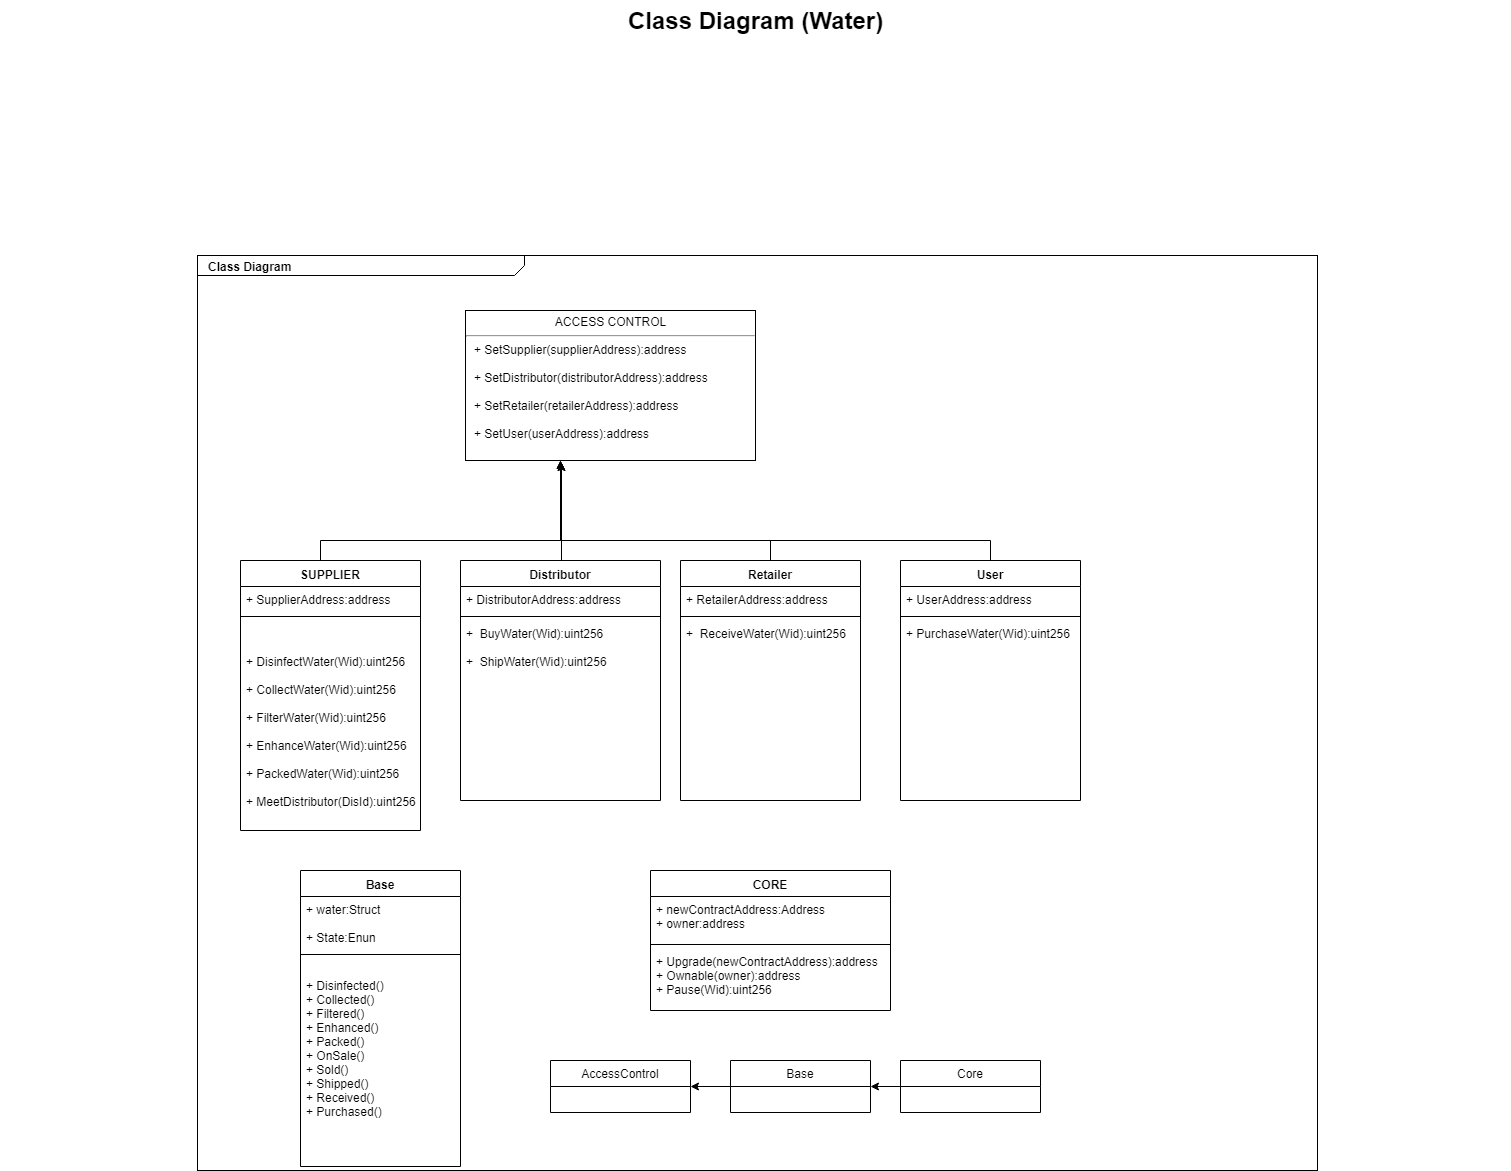

The diagram above was exported from draw.io. Its source (the exported page's mxGraphModel, read from the mxfile embedded in the PNG):
<mxGraphModel dx="872" dy="449" grid="1" gridSize="10" guides="1" tooltips="1" connect="1" arrows="1" fold="1" page="1" pageScale="1.5" pageWidth="1169" pageHeight="826" background="none" math="0" shadow="0">
  <root>
    <mxCell id="0" style=";html=1;" />
    <mxCell id="1" style=";html=1;" parent="0" />
    <mxCell id="1672d66443f91eb5-1" value="&lt;p style=&quot;margin: 0px ; margin-top: 4px ; margin-left: 10px ; text-align: left&quot;&gt;&lt;b&gt;Class Diagram&lt;/b&gt;&lt;/p&gt;" style="html=1;strokeWidth=1;shape=mxgraph.sysml.package;html=1;overflow=fill;whiteSpace=wrap;fillColor=none;gradientColor=none;fontSize=12;align=center;labelX=327.64;" parent="1" vertex="1">
      <mxGeometry x="317" y="295" width="1120" height="915" as="geometry" />
    </mxCell>
    <mxCell id="1672d66443f91eb5-10" value="&lt;p style=&quot;margin: 0px ; margin-top: 4px ; text-align: center&quot;&gt;ACCESS CONTROL&lt;/p&gt;&lt;hr&gt;&lt;p style=&quot;margin: 0px ; margin-left: 8px ; text-align: left&quot;&gt;+ SetSupplier(supplierAddress):address&lt;/p&gt;&lt;p style=&quot;margin: 0px ; margin-left: 8px ; text-align: left&quot;&gt;&lt;br&gt;&lt;/p&gt;&lt;p style=&quot;margin: 0px ; margin-left: 8px ; text-align: left&quot;&gt;+ SetDistributor(distributorAddress):address&lt;/p&gt;&lt;p style=&quot;margin: 0px ; margin-left: 8px ; text-align: left&quot;&gt;&lt;br&gt;&lt;/p&gt;&lt;p style=&quot;margin: 0px ; margin-left: 8px ; text-align: left&quot;&gt;+ SetRetailer(retailerAddress):address&lt;/p&gt;&lt;p style=&quot;margin: 0px ; margin-left: 8px ; text-align: left&quot;&gt;&lt;br&gt;&lt;/p&gt;&lt;p style=&quot;margin: 0px ; margin-left: 8px ; text-align: left&quot;&gt;+ SetUser(userAddress):address&lt;/p&gt;" style="shape=rect;html=1;overflow=fill;whiteSpace=wrap;" parent="1" vertex="1">
      <mxGeometry x="585" y="350" width="290" height="150" as="geometry" />
    </mxCell>
    <mxCell id="1672d66443f91eb5-23" value="Class Diagram (Water)" style="text;strokeColor=none;fillColor=none;html=1;fontSize=24;fontStyle=1;verticalAlign=middle;align=center;" parent="1" vertex="1">
      <mxGeometry x="120" y="40" width="1510" height="40" as="geometry" />
    </mxCell>
    <mxCell id="HJ0tdXZyQyUecCb_mVmU-21" style="edgeStyle=orthogonalEdgeStyle;rounded=0;html=1;exitX=0.5;exitY=0;exitDx=0;exitDy=0;entryX=0.328;entryY=1;entryDx=0;entryDy=0;entryPerimeter=0;jettySize=auto;orthogonalLoop=1;" parent="1" source="HJ0tdXZyQyUecCb_mVmU-5" target="1672d66443f91eb5-10" edge="1">
      <mxGeometry relative="1" as="geometry">
        <Array as="points">
          <mxPoint x="440" y="580" />
          <mxPoint x="680" y="580" />
        </Array>
      </mxGeometry>
    </mxCell>
    <mxCell id="HJ0tdXZyQyUecCb_mVmU-5" value="SUPPLIER" style="swimlane;fontStyle=1;align=center;verticalAlign=top;childLayout=stackLayout;horizontal=1;startSize=26;horizontalStack=0;resizeParent=1;resizeParentMax=0;resizeLast=0;collapsible=1;marginBottom=0;" parent="1" vertex="1">
      <mxGeometry x="360" y="600" width="180" height="270" as="geometry" />
    </mxCell>
    <mxCell id="HJ0tdXZyQyUecCb_mVmU-6" value="+ SupplierAddress:address" style="text;strokeColor=none;fillColor=none;align=left;verticalAlign=top;spacingLeft=4;spacingRight=4;overflow=hidden;rotatable=0;points=[[0,0.5],[1,0.5]];portConstraint=eastwest;" parent="HJ0tdXZyQyUecCb_mVmU-5" vertex="1">
      <mxGeometry y="26" width="180" height="26" as="geometry" />
    </mxCell>
    <mxCell id="HJ0tdXZyQyUecCb_mVmU-7" value="" style="line;strokeWidth=1;fillColor=none;align=left;verticalAlign=middle;spacingTop=-1;spacingLeft=3;spacingRight=3;rotatable=0;labelPosition=right;points=[];portConstraint=eastwest;" parent="HJ0tdXZyQyUecCb_mVmU-5" vertex="1">
      <mxGeometry y="52" width="180" height="8" as="geometry" />
    </mxCell>
    <mxCell id="HJ0tdXZyQyUecCb_mVmU-8" value=" &#10;&#10;+ DisinfectWater(Wid):uint256&#10;&#10;+ CollectWater(Wid):uint256&#10;&#10;+ FilterWater(Wid):uint256&#10;&#10;+ EnhanceWater(Wid):uint256&#10;&#10;+ PackedWater(Wid):uint256&#10;&#10;+ MeetDistributor(DisId):uint256&#10;" style="text;strokeColor=none;fillColor=none;align=left;verticalAlign=top;spacingLeft=4;spacingRight=4;overflow=hidden;rotatable=0;points=[[0,0.5],[1,0.5]];portConstraint=eastwest;" parent="HJ0tdXZyQyUecCb_mVmU-5" vertex="1">
      <mxGeometry y="60" width="180" height="210" as="geometry" />
    </mxCell>
    <mxCell id="HJ0tdXZyQyUecCb_mVmU-25" style="edgeStyle=orthogonalEdgeStyle;rounded=0;html=1;exitX=0.5;exitY=0;exitDx=0;exitDy=0;jettySize=auto;orthogonalLoop=1;" parent="1" source="HJ0tdXZyQyUecCb_mVmU-9" edge="1">
      <mxGeometry relative="1" as="geometry">
        <mxPoint x="681" y="502" as="targetPoint" />
        <Array as="points">
          <mxPoint x="681" y="600" />
        </Array>
      </mxGeometry>
    </mxCell>
    <mxCell id="HJ0tdXZyQyUecCb_mVmU-9" value="Distributor" style="swimlane;fontStyle=1;align=center;verticalAlign=top;childLayout=stackLayout;horizontal=1;startSize=26;horizontalStack=0;resizeParent=1;resizeParentMax=0;resizeLast=0;collapsible=1;marginBottom=0;" parent="1" vertex="1">
      <mxGeometry x="580" y="600" width="200" height="240" as="geometry" />
    </mxCell>
    <mxCell id="HJ0tdXZyQyUecCb_mVmU-10" value="+ DistributorAddress:address" style="text;strokeColor=none;fillColor=none;align=left;verticalAlign=top;spacingLeft=4;spacingRight=4;overflow=hidden;rotatable=0;points=[[0,0.5],[1,0.5]];portConstraint=eastwest;" parent="HJ0tdXZyQyUecCb_mVmU-9" vertex="1">
      <mxGeometry y="26" width="200" height="26" as="geometry" />
    </mxCell>
    <mxCell id="HJ0tdXZyQyUecCb_mVmU-11" value="" style="line;strokeWidth=1;fillColor=none;align=left;verticalAlign=middle;spacingTop=-1;spacingLeft=3;spacingRight=3;rotatable=0;labelPosition=right;points=[];portConstraint=eastwest;" parent="HJ0tdXZyQyUecCb_mVmU-9" vertex="1">
      <mxGeometry y="52" width="200" height="8" as="geometry" />
    </mxCell>
    <mxCell id="HJ0tdXZyQyUecCb_mVmU-12" value="+  BuyWater(Wid):uint256&#10;&#10;+  ShipWater(Wid):uint256&#10;&#10;&#10;" style="text;strokeColor=none;fillColor=none;align=left;verticalAlign=top;spacingLeft=4;spacingRight=4;overflow=hidden;rotatable=0;points=[[0,0.5],[1,0.5]];portConstraint=eastwest;" parent="HJ0tdXZyQyUecCb_mVmU-9" vertex="1">
      <mxGeometry y="60" width="200" height="180" as="geometry" />
    </mxCell>
    <mxCell id="HJ0tdXZyQyUecCb_mVmU-23" style="edgeStyle=orthogonalEdgeStyle;rounded=0;html=1;jettySize=auto;orthogonalLoop=1;entryX=0.328;entryY=1;entryDx=0;entryDy=0;entryPerimeter=0;" parent="1" source="HJ0tdXZyQyUecCb_mVmU-13" target="1672d66443f91eb5-10" edge="1">
      <mxGeometry relative="1" as="geometry">
        <mxPoint x="680" y="510" as="targetPoint" />
        <Array as="points">
          <mxPoint x="890" y="580" />
          <mxPoint x="680" y="580" />
        </Array>
      </mxGeometry>
    </mxCell>
    <mxCell id="HJ0tdXZyQyUecCb_mVmU-13" value="Retailer" style="swimlane;fontStyle=1;align=center;verticalAlign=top;childLayout=stackLayout;horizontal=1;startSize=26;horizontalStack=0;resizeParent=1;resizeParentMax=0;resizeLast=0;collapsible=1;marginBottom=0;" parent="1" vertex="1">
      <mxGeometry x="800" y="600" width="180" height="240" as="geometry" />
    </mxCell>
    <mxCell id="HJ0tdXZyQyUecCb_mVmU-14" value="+ RetailerAddress:address" style="text;strokeColor=none;fillColor=none;align=left;verticalAlign=top;spacingLeft=4;spacingRight=4;overflow=hidden;rotatable=0;points=[[0,0.5],[1,0.5]];portConstraint=eastwest;" parent="HJ0tdXZyQyUecCb_mVmU-13" vertex="1">
      <mxGeometry y="26" width="180" height="26" as="geometry" />
    </mxCell>
    <mxCell id="HJ0tdXZyQyUecCb_mVmU-15" value="" style="line;strokeWidth=1;fillColor=none;align=left;verticalAlign=middle;spacingTop=-1;spacingLeft=3;spacingRight=3;rotatable=0;labelPosition=right;points=[];portConstraint=eastwest;" parent="HJ0tdXZyQyUecCb_mVmU-13" vertex="1">
      <mxGeometry y="52" width="180" height="8" as="geometry" />
    </mxCell>
    <mxCell id="HJ0tdXZyQyUecCb_mVmU-16" value="+  ReceiveWater(Wid):uint256&#10;&#10;&#10;" style="text;strokeColor=none;fillColor=none;align=left;verticalAlign=top;spacingLeft=4;spacingRight=4;overflow=hidden;rotatable=0;points=[[0,0.5],[1,0.5]];portConstraint=eastwest;" parent="HJ0tdXZyQyUecCb_mVmU-13" vertex="1">
      <mxGeometry y="60" width="180" height="180" as="geometry" />
    </mxCell>
    <mxCell id="HJ0tdXZyQyUecCb_mVmU-27" style="edgeStyle=orthogonalEdgeStyle;rounded=0;html=1;exitX=0.5;exitY=0;exitDx=0;exitDy=0;jettySize=auto;orthogonalLoop=1;" parent="1" source="HJ0tdXZyQyUecCb_mVmU-17" edge="1">
      <mxGeometry relative="1" as="geometry">
        <mxPoint x="681" y="502" as="targetPoint" />
        <Array as="points">
          <mxPoint x="1110" y="580" />
          <mxPoint x="681" y="580" />
          <mxPoint x="681" y="502" />
        </Array>
      </mxGeometry>
    </mxCell>
    <mxCell id="HJ0tdXZyQyUecCb_mVmU-17" value="User" style="swimlane;fontStyle=1;align=center;verticalAlign=top;childLayout=stackLayout;horizontal=1;startSize=26;horizontalStack=0;resizeParent=1;resizeParentMax=0;resizeLast=0;collapsible=1;marginBottom=0;" parent="1" vertex="1">
      <mxGeometry x="1020" y="600" width="180" height="240" as="geometry" />
    </mxCell>
    <mxCell id="HJ0tdXZyQyUecCb_mVmU-18" value="+ UserAddress:address" style="text;strokeColor=none;fillColor=none;align=left;verticalAlign=top;spacingLeft=4;spacingRight=4;overflow=hidden;rotatable=0;points=[[0,0.5],[1,0.5]];portConstraint=eastwest;" parent="HJ0tdXZyQyUecCb_mVmU-17" vertex="1">
      <mxGeometry y="26" width="180" height="26" as="geometry" />
    </mxCell>
    <mxCell id="HJ0tdXZyQyUecCb_mVmU-19" value="" style="line;strokeWidth=1;fillColor=none;align=left;verticalAlign=middle;spacingTop=-1;spacingLeft=3;spacingRight=3;rotatable=0;labelPosition=right;points=[];portConstraint=eastwest;" parent="HJ0tdXZyQyUecCb_mVmU-17" vertex="1">
      <mxGeometry y="52" width="180" height="8" as="geometry" />
    </mxCell>
    <mxCell id="HJ0tdXZyQyUecCb_mVmU-20" value="+ PurchaseWater(Wid):uint256&#10;" style="text;strokeColor=none;fillColor=none;align=left;verticalAlign=top;spacingLeft=4;spacingRight=4;overflow=hidden;rotatable=0;points=[[0,0.5],[1,0.5]];portConstraint=eastwest;" parent="HJ0tdXZyQyUecCb_mVmU-17" vertex="1">
      <mxGeometry y="60" width="180" height="180" as="geometry" />
    </mxCell>
    <mxCell id="HJ0tdXZyQyUecCb_mVmU-28" value="Base" style="swimlane;fontStyle=1;align=center;verticalAlign=top;childLayout=stackLayout;horizontal=1;startSize=26;horizontalStack=0;resizeParent=1;resizeParentMax=0;resizeLast=0;collapsible=1;marginBottom=0;" parent="1" vertex="1">
      <mxGeometry x="420" y="910" width="160" height="296" as="geometry" />
    </mxCell>
    <mxCell id="HJ0tdXZyQyUecCb_mVmU-29" value="+ water:Struct&#10;&#10;+ State:Enun&#10;" style="text;strokeColor=none;fillColor=none;align=left;verticalAlign=top;spacingLeft=4;spacingRight=4;overflow=hidden;rotatable=0;points=[[0,0.5],[1,0.5]];portConstraint=eastwest;" parent="HJ0tdXZyQyUecCb_mVmU-28" vertex="1">
      <mxGeometry y="26" width="160" height="54" as="geometry" />
    </mxCell>
    <mxCell id="HJ0tdXZyQyUecCb_mVmU-30" value="" style="line;strokeWidth=1;fillColor=none;align=left;verticalAlign=middle;spacingTop=-1;spacingLeft=3;spacingRight=3;rotatable=0;labelPosition=right;points=[];portConstraint=eastwest;" parent="HJ0tdXZyQyUecCb_mVmU-28" vertex="1">
      <mxGeometry y="80" width="160" height="8" as="geometry" />
    </mxCell>
    <mxCell id="HJ0tdXZyQyUecCb_mVmU-31" value="&#10;+ Disinfected()&#10;+ Collected()&#10;+ Filtered()&#10;+ Enhanced()&#10;+ Packed()&#10;+ OnSale()&#10;+ Sold()&#10;+ Shipped()&#10;+ Received()&#10;+ Purchased()&#10;" style="text;strokeColor=none;fillColor=none;align=left;verticalAlign=top;spacingLeft=4;spacingRight=4;overflow=hidden;rotatable=0;points=[[0,0.5],[1,0.5]];portConstraint=eastwest;" parent="HJ0tdXZyQyUecCb_mVmU-28" vertex="1">
      <mxGeometry y="88" width="160" height="208" as="geometry" />
    </mxCell>
    <mxCell id="HJ0tdXZyQyUecCb_mVmU-32" value="CORE" style="swimlane;fontStyle=1;align=center;verticalAlign=top;childLayout=stackLayout;horizontal=1;startSize=26;horizontalStack=0;resizeParent=1;resizeParentMax=0;resizeLast=0;collapsible=1;marginBottom=0;" parent="1" vertex="1">
      <mxGeometry x="770" y="910" width="240" height="140" as="geometry" />
    </mxCell>
    <mxCell id="HJ0tdXZyQyUecCb_mVmU-33" value="+ newContractAddress:Address&#10;+ owner:address&#10;" style="text;strokeColor=none;fillColor=none;align=left;verticalAlign=top;spacingLeft=4;spacingRight=4;overflow=hidden;rotatable=0;points=[[0,0.5],[1,0.5]];portConstraint=eastwest;" parent="HJ0tdXZyQyUecCb_mVmU-32" vertex="1">
      <mxGeometry y="26" width="240" height="44" as="geometry" />
    </mxCell>
    <mxCell id="HJ0tdXZyQyUecCb_mVmU-34" value="" style="line;strokeWidth=1;fillColor=none;align=left;verticalAlign=middle;spacingTop=-1;spacingLeft=3;spacingRight=3;rotatable=0;labelPosition=right;points=[];portConstraint=eastwest;" parent="HJ0tdXZyQyUecCb_mVmU-32" vertex="1">
      <mxGeometry y="70" width="240" height="8" as="geometry" />
    </mxCell>
    <mxCell id="HJ0tdXZyQyUecCb_mVmU-35" value="+ Upgrade(newContractAddress):address&#10;+ Ownable(owner):address&#10;+ Pause(Wid):uint256&#10;" style="text;strokeColor=none;fillColor=none;align=left;verticalAlign=top;spacingLeft=4;spacingRight=4;overflow=hidden;rotatable=0;points=[[0,0.5],[1,0.5]];portConstraint=eastwest;" parent="HJ0tdXZyQyUecCb_mVmU-32" vertex="1">
      <mxGeometry y="78" width="240" height="62" as="geometry" />
    </mxCell>
    <mxCell id="HJ0tdXZyQyUecCb_mVmU-36" value="AccessControl" style="swimlane;fontStyle=0;childLayout=stackLayout;horizontal=1;startSize=26;fillColor=none;horizontalStack=0;resizeParent=1;resizeParentMax=0;resizeLast=0;collapsible=1;marginBottom=0;" parent="1" vertex="1">
      <mxGeometry x="670" y="1100" width="140" height="52" as="geometry" />
    </mxCell>
    <mxCell id="HJ0tdXZyQyUecCb_mVmU-43" style="edgeStyle=orthogonalEdgeStyle;rounded=0;html=1;exitX=0;exitY=0.5;exitDx=0;exitDy=0;entryX=1;entryY=0.5;entryDx=0;entryDy=0;jettySize=auto;orthogonalLoop=1;" parent="1" source="HJ0tdXZyQyUecCb_mVmU-41" target="HJ0tdXZyQyUecCb_mVmU-36" edge="1">
      <mxGeometry relative="1" as="geometry" />
    </mxCell>
    <mxCell id="HJ0tdXZyQyUecCb_mVmU-41" value="Base" style="swimlane;fontStyle=0;childLayout=stackLayout;horizontal=1;startSize=26;fillColor=none;horizontalStack=0;resizeParent=1;resizeParentMax=0;resizeLast=0;collapsible=1;marginBottom=0;" parent="1" vertex="1">
      <mxGeometry x="850" y="1100" width="140" height="52" as="geometry" />
    </mxCell>
    <mxCell id="HJ0tdXZyQyUecCb_mVmU-44" style="edgeStyle=orthogonalEdgeStyle;rounded=0;html=1;exitX=0;exitY=0.5;exitDx=0;exitDy=0;entryX=1;entryY=0.5;entryDx=0;entryDy=0;jettySize=auto;orthogonalLoop=1;" parent="1" source="HJ0tdXZyQyUecCb_mVmU-42" target="HJ0tdXZyQyUecCb_mVmU-41" edge="1">
      <mxGeometry relative="1" as="geometry" />
    </mxCell>
    <mxCell id="HJ0tdXZyQyUecCb_mVmU-42" value="Core" style="swimlane;fontStyle=0;childLayout=stackLayout;horizontal=1;startSize=26;fillColor=none;horizontalStack=0;resizeParent=1;resizeParentMax=0;resizeLast=0;collapsible=1;marginBottom=0;" parent="1" vertex="1">
      <mxGeometry x="1020" y="1100" width="140" height="52" as="geometry" />
    </mxCell>
  </root>
</mxGraphModel>